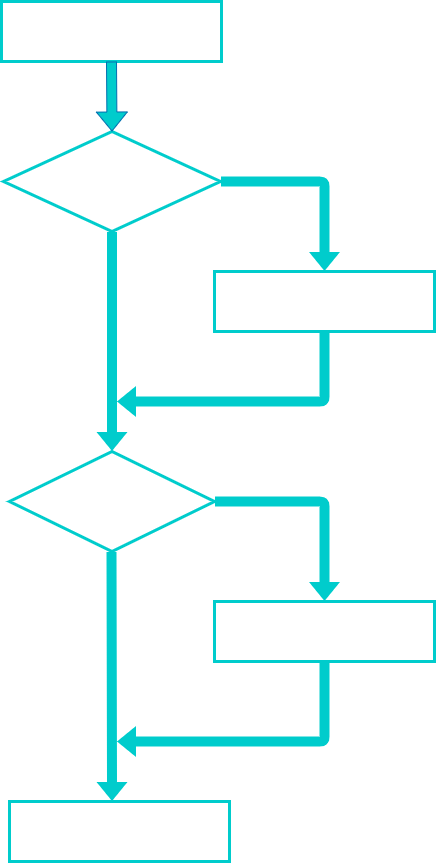

The diagram above was exported from draw.io. Its source (the exported page's mxGraphModel, read from the mxfile embedded in the PNG):
<mxGraphModel dx="1074" dy="681" grid="1" gridSize="10" guides="1" tooltips="1" connect="1" arrows="1" fold="1" page="1" pageScale="1" pageWidth="850" pageHeight="1100" math="0" shadow="0">
  <root>
    <mxCell id="0" />
    <mxCell id="1" parent="0" />
    <mxCell id="108" value="" style="rounded=0;whiteSpace=wrap;html=1;fillColor=none;strokeWidth=3;strokeColor=#00CCCC;" parent="1" vertex="1">
      <mxGeometry x="315" y="60" width="220" height="60" as="geometry" />
    </mxCell>
    <mxCell id="116" value="" style="edgeStyle=none;html=1;fillColor=#00CCCC;" parent="1" source="109" target="108" edge="1">
      <mxGeometry relative="1" as="geometry" />
    </mxCell>
    <mxCell id="117" value="" style="edgeStyle=none;html=1;strokeWidth=1;fillColor=#00CCCC;" parent="1" source="109" target="108" edge="1">
      <mxGeometry relative="1" as="geometry" />
    </mxCell>
    <mxCell id="109" value="" style="rhombus;whiteSpace=wrap;html=1;strokeColor=#00CCCC;strokeWidth=3;fillColor=none;" parent="1" vertex="1">
      <mxGeometry x="317" y="190" width="217" height="100" as="geometry" />
    </mxCell>
    <mxCell id="110" value="" style="rounded=0;whiteSpace=wrap;html=1;fillColor=none;strokeWidth=3;strokeColor=#00CCCC;" parent="1" vertex="1">
      <mxGeometry x="528" y="330" width="220" height="60" as="geometry" />
    </mxCell>
    <mxCell id="111" value="" style="rhombus;whiteSpace=wrap;html=1;strokeColor=#00CCCC;strokeWidth=3;fillColor=none;" parent="1" vertex="1">
      <mxGeometry x="323" y="510" width="205" height="100" as="geometry" />
    </mxCell>
    <mxCell id="112" value="" style="rounded=0;whiteSpace=wrap;html=1;fillColor=none;strokeWidth=3;strokeColor=#00CCCC;" parent="1" vertex="1">
      <mxGeometry x="528" y="660" width="220" height="60" as="geometry" />
    </mxCell>
    <mxCell id="113" value="" style="rounded=0;whiteSpace=wrap;html=1;fillColor=none;strokeWidth=3;strokeColor=#00CCCC;" parent="1" vertex="1">
      <mxGeometry x="323" y="860" width="220" height="60" as="geometry" />
    </mxCell>
    <mxCell id="115" value="" style="shape=flexArrow;endArrow=classic;html=1;fillColor=#00CCCC;strokeColor=#006EAF;strokeWidth=1;entryX=0.5;entryY=0;entryDx=0;entryDy=0;exitX=0.5;exitY=1;exitDx=0;exitDy=0;" parent="1" source="108" target="109" edge="1">
      <mxGeometry width="50" height="50" relative="1" as="geometry">
        <mxPoint x="426" y="130" as="sourcePoint" />
        <mxPoint x="425" y="180" as="targetPoint" />
      </mxGeometry>
    </mxCell>
    <mxCell id="118" value="" style="shape=flexArrow;endArrow=classic;html=1;strokeWidth=1;fillColor=#00CCCC;exitX=1;exitY=0.5;exitDx=0;exitDy=0;entryX=0.5;entryY=0;entryDx=0;entryDy=0;strokeColor=none;" parent="1" source="109" target="110" edge="1">
      <mxGeometry width="50" height="50" relative="1" as="geometry">
        <mxPoint x="550" y="240" as="sourcePoint" />
        <mxPoint x="600" y="190" as="targetPoint" />
        <Array as="points">
          <mxPoint x="638" y="240" />
        </Array>
      </mxGeometry>
    </mxCell>
    <mxCell id="119" value="" style="shape=flexArrow;endArrow=classic;html=1;strokeWidth=1;fillColor=#00CCCC;exitX=0.5;exitY=1;exitDx=0;exitDy=0;strokeColor=none;" parent="1" source="110" edge="1">
      <mxGeometry width="50" height="50" relative="1" as="geometry">
        <mxPoint x="570" y="480" as="sourcePoint" />
        <mxPoint x="430" y="460" as="targetPoint" />
        <Array as="points">
          <mxPoint x="638" y="460" />
        </Array>
      </mxGeometry>
    </mxCell>
    <mxCell id="120" value="" style="shape=flexArrow;endArrow=classic;html=1;strokeWidth=1;fillColor=#00CCCC;exitX=0.5;exitY=1;exitDx=0;exitDy=0;entryX=0.5;entryY=0;entryDx=0;entryDy=0;strokeColor=none;" parent="1" source="109" target="111" edge="1">
      <mxGeometry width="50" height="50" relative="1" as="geometry">
        <mxPoint x="425" y="330" as="sourcePoint" />
        <mxPoint x="430" y="490" as="targetPoint" />
      </mxGeometry>
    </mxCell>
    <mxCell id="122" value="" style="shape=flexArrow;endArrow=classic;html=1;strokeWidth=1;fillColor=#00CCCC;entryX=0.466;entryY=0;entryDx=0;entryDy=0;strokeColor=none;entryPerimeter=0;" parent="1" target="113" edge="1">
      <mxGeometry width="50" height="50" relative="1" as="geometry">
        <mxPoint x="425" y="610" as="sourcePoint" />
        <mxPoint x="424" y="810" as="targetPoint" />
      </mxGeometry>
    </mxCell>
    <mxCell id="123" value="" style="shape=flexArrow;endArrow=classic;html=1;strokeWidth=1;fillColor=#00CCCC;exitX=1;exitY=0.5;exitDx=0;exitDy=0;entryX=0.5;entryY=0;entryDx=0;entryDy=0;strokeColor=none;" parent="1" source="111" target="112" edge="1">
      <mxGeometry width="50" height="50" relative="1" as="geometry">
        <mxPoint x="637.5" y="420" as="sourcePoint" />
        <mxPoint x="637.5" y="640" as="targetPoint" />
        <Array as="points">
          <mxPoint x="638" y="560" />
        </Array>
      </mxGeometry>
    </mxCell>
    <mxCell id="124" value="" style="shape=flexArrow;endArrow=classic;html=1;strokeWidth=1;fillColor=#00CCCC;exitX=0.5;exitY=1;exitDx=0;exitDy=0;strokeColor=none;" parent="1" source="112" edge="1">
      <mxGeometry width="50" height="50" relative="1" as="geometry">
        <mxPoint x="620" y="630" as="sourcePoint" />
        <mxPoint x="430" y="800" as="targetPoint" />
        <Array as="points">
          <mxPoint x="638" y="800" />
        </Array>
      </mxGeometry>
    </mxCell>
    <mxCell id="125" value="x = 5" style="text;html=1;align=center;verticalAlign=middle;resizable=0;points=[];autosize=1;strokeColor=none;fillColor=none;fontFamily=Times New Roman;fontSize=30;fontColor=#FFFFFF;" parent="1" vertex="1">
      <mxGeometry x="385.5" y="70" width="80" height="40" as="geometry" />
    </mxCell>
    <mxCell id="126" value="x &amp;lt; 10?" style="text;html=1;align=center;verticalAlign=middle;resizable=0;points=[];autosize=1;strokeColor=none;fillColor=none;fontFamily=Times New Roman;fontSize=30;fontColor=#FFFFFF;" parent="1" vertex="1">
      <mxGeometry x="370" y="220" width="110" height="40" as="geometry" />
    </mxCell>
    <mxCell id="127" value="print('Smaller')" style="text;html=1;align=center;verticalAlign=middle;resizable=0;points=[];autosize=1;strokeColor=none;fillColor=none;fontFamily=Times New Roman;fontSize=30;fontColor=#FFFFFF;" parent="1" vertex="1">
      <mxGeometry x="538" y="340" width="200" height="40" as="geometry" />
    </mxCell>
    <mxCell id="128" value="x &amp;gt; 10?" style="text;html=1;align=center;verticalAlign=middle;resizable=0;points=[];autosize=1;strokeColor=none;fillColor=none;fontFamily=Times New Roman;fontSize=30;fontColor=#FFFFFF;" parent="1" vertex="1">
      <mxGeometry x="370" y="540" width="110" height="40" as="geometry" />
    </mxCell>
    <mxCell id="130" value="print('Bigger')" style="text;html=1;align=center;verticalAlign=middle;resizable=0;points=[];autosize=1;strokeColor=none;fillColor=none;fontFamily=Times New Roman;fontSize=30;fontColor=#FFFFFF;" parent="1" vertex="1">
      <mxGeometry x="548" y="670" width="180" height="40" as="geometry" />
    </mxCell>
    <mxCell id="131" value="print('Done')" style="text;html=1;align=center;verticalAlign=middle;resizable=0;points=[];autosize=1;strokeColor=none;fillColor=none;fontFamily=Times New Roman;fontSize=30;fontColor=#FFFFFF;" parent="1" vertex="1">
      <mxGeometry x="340" y="870" width="170" height="40" as="geometry" />
    </mxCell>
    <mxCell id="132" value="Yes" style="text;html=1;align=center;verticalAlign=middle;resizable=0;points=[];autosize=1;strokeColor=none;fillColor=none;fontFamily=Times New Roman;fontSize=30;fontColor=#FFFFFF;" parent="1" vertex="1">
      <mxGeometry x="560" y="190" width="60" height="40" as="geometry" />
    </mxCell>
    <mxCell id="133" value="Yes" style="text;html=1;align=center;verticalAlign=middle;resizable=0;points=[];autosize=1;strokeColor=none;fillColor=none;fontFamily=Times New Roman;fontSize=30;fontColor=#FFFFFF;" parent="1" vertex="1">
      <mxGeometry x="560" y="510" width="60" height="40" as="geometry" />
    </mxCell>
    <mxCell id="134" value="No" style="text;html=1;align=center;verticalAlign=middle;resizable=0;points=[];autosize=1;strokeColor=none;fillColor=none;fontFamily=Times New Roman;fontSize=30;fontColor=#FFFFFF;" parent="1" vertex="1">
      <mxGeometry x="355" y="360" width="50" height="40" as="geometry" />
    </mxCell>
    <mxCell id="135" value="No" style="text;html=1;align=center;verticalAlign=middle;resizable=0;points=[];autosize=1;strokeColor=none;fillColor=none;fontFamily=Times New Roman;fontSize=30;fontColor=#FFFFFF;" parent="1" vertex="1">
      <mxGeometry x="355" y="680" width="50" height="40" as="geometry" />
    </mxCell>
  </root>
</mxGraphModel>